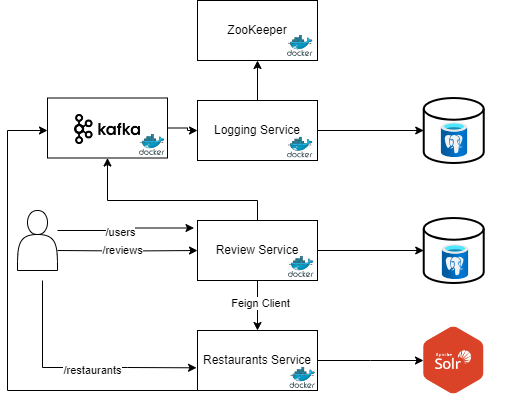

The diagram above was exported from draw.io. Its source (the exported page's mxGraphModel, read from the mxfile embedded in the PNG):
<mxGraphModel dx="1025" dy="1719" grid="1" gridSize="10" guides="1" tooltips="1" connect="1" arrows="1" fold="1" page="1" pageScale="1" pageWidth="827" pageHeight="1169" math="0" shadow="0">
  <root>
    <mxCell id="0" />
    <mxCell id="1" parent="0" />
    <mxCell id="UzSf1jOSqxdqopwDiQsC-7" style="edgeStyle=orthogonalEdgeStyle;rounded=0;orthogonalLoop=1;jettySize=auto;html=1;" parent="1" target="UzSf1jOSqxdqopwDiQsC-6" edge="1">
      <mxGeometry relative="1" as="geometry">
        <mxPoint x="70" y="220" as="sourcePoint" />
      </mxGeometry>
    </mxCell>
    <mxCell id="UzSf1jOSqxdqopwDiQsC-8" value="/reviews" style="edgeLabel;html=1;align=center;verticalAlign=middle;resizable=0;points=[];" parent="UzSf1jOSqxdqopwDiQsC-7" vertex="1" connectable="0">
      <mxGeometry x="-0.0928" y="1" relative="1" as="geometry">
        <mxPoint as="offset" />
      </mxGeometry>
    </mxCell>
    <mxCell id="UzSf1jOSqxdqopwDiQsC-14" style="edgeStyle=orthogonalEdgeStyle;rounded=0;orthogonalLoop=1;jettySize=auto;html=1;" parent="1" source="UzSf1jOSqxdqopwDiQsC-6" target="UzSf1jOSqxdqopwDiQsC-10" edge="1">
      <mxGeometry relative="1" as="geometry" />
    </mxCell>
    <mxCell id="UzSf1jOSqxdqopwDiQsC-15" value="Feign Client" style="edgeLabel;html=1;align=center;verticalAlign=middle;resizable=0;points=[];" parent="UzSf1jOSqxdqopwDiQsC-14" vertex="1" connectable="0">
      <mxGeometry x="-0.126" y="2" relative="1" as="geometry">
        <mxPoint as="offset" />
      </mxGeometry>
    </mxCell>
    <mxCell id="UzSf1jOSqxdqopwDiQsC-23" style="edgeStyle=orthogonalEdgeStyle;rounded=0;orthogonalLoop=1;jettySize=auto;html=1;" parent="1" source="UzSf1jOSqxdqopwDiQsC-6" target="UzSf1jOSqxdqopwDiQsC-21" edge="1">
      <mxGeometry relative="1" as="geometry">
        <Array as="points">
          <mxPoint x="270" y="170" />
          <mxPoint x="120" y="170" />
        </Array>
      </mxGeometry>
    </mxCell>
    <mxCell id="UzSf1jOSqxdqopwDiQsC-31" style="edgeStyle=orthogonalEdgeStyle;rounded=0;orthogonalLoop=1;jettySize=auto;html=1;" parent="1" source="UzSf1jOSqxdqopwDiQsC-6" target="UzSf1jOSqxdqopwDiQsC-30" edge="1">
      <mxGeometry relative="1" as="geometry" />
    </mxCell>
    <mxCell id="UzSf1jOSqxdqopwDiQsC-6" value="Review Service" style="rounded=0;whiteSpace=wrap;html=1;" parent="1" vertex="1">
      <mxGeometry x="210" y="190" width="120" height="60" as="geometry" />
    </mxCell>
    <mxCell id="UzSf1jOSqxdqopwDiQsC-9" style="edgeStyle=orthogonalEdgeStyle;rounded=0;orthogonalLoop=1;jettySize=auto;html=1;entryX=-0.029;entryY=0.125;entryDx=0;entryDy=0;entryPerimeter=0;" parent="1" target="UzSf1jOSqxdqopwDiQsC-6" edge="1" source="MSLk-pO7lLfX-n5teuW8-2">
      <mxGeometry relative="1" as="geometry">
        <mxPoint x="70" y="200" as="sourcePoint" />
        <Array as="points">
          <mxPoint x="140" y="200" />
          <mxPoint x="140" y="197" />
        </Array>
      </mxGeometry>
    </mxCell>
    <mxCell id="UzSf1jOSqxdqopwDiQsC-13" value="/users" style="edgeLabel;html=1;align=center;verticalAlign=middle;resizable=0;points=[];" parent="UzSf1jOSqxdqopwDiQsC-9" vertex="1" connectable="0">
      <mxGeometry x="-0.1139" y="-1" relative="1" as="geometry">
        <mxPoint as="offset" />
      </mxGeometry>
    </mxCell>
    <mxCell id="UzSf1jOSqxdqopwDiQsC-19" style="edgeStyle=orthogonalEdgeStyle;rounded=0;orthogonalLoop=1;jettySize=auto;html=1;exitX=1;exitY=0.5;exitDx=0;exitDy=0;" parent="1" source="UzSf1jOSqxdqopwDiQsC-10" edge="1">
      <mxGeometry relative="1" as="geometry">
        <mxPoint x="436" y="330" as="targetPoint" />
        <mxPoint x="346" y="330.0000000000002" as="sourcePoint" />
      </mxGeometry>
    </mxCell>
    <mxCell id="UzSf1jOSqxdqopwDiQsC-24" style="edgeStyle=orthogonalEdgeStyle;rounded=0;orthogonalLoop=1;jettySize=auto;html=1;" parent="1" source="UzSf1jOSqxdqopwDiQsC-10" target="UzSf1jOSqxdqopwDiQsC-21" edge="1">
      <mxGeometry relative="1" as="geometry">
        <Array as="points">
          <mxPoint x="20" y="360" />
          <mxPoint x="20" y="100" />
        </Array>
      </mxGeometry>
    </mxCell>
    <mxCell id="UzSf1jOSqxdqopwDiQsC-10" value="Restaurants&lt;span style=&quot;background-color: initial;&quot;&gt;&amp;nbsp;Service&lt;/span&gt;" style="rounded=0;whiteSpace=wrap;html=1;" parent="1" vertex="1">
      <mxGeometry x="210" y="300" width="120" height="60" as="geometry" />
    </mxCell>
    <mxCell id="UzSf1jOSqxdqopwDiQsC-11" style="edgeStyle=orthogonalEdgeStyle;rounded=0;orthogonalLoop=1;jettySize=auto;html=1;entryX=-0.008;entryY=0.622;entryDx=0;entryDy=0;entryPerimeter=0;" parent="1" target="UzSf1jOSqxdqopwDiQsC-10" edge="1">
      <mxGeometry relative="1" as="geometry">
        <mxPoint x="55" y="250" as="sourcePoint" />
        <Array as="points">
          <mxPoint x="55" y="337" />
          <mxPoint x="140" y="337" />
        </Array>
      </mxGeometry>
    </mxCell>
    <mxCell id="UzSf1jOSqxdqopwDiQsC-12" value="/restaurants" style="edgeLabel;html=1;align=center;verticalAlign=middle;resizable=0;points=[];" parent="UzSf1jOSqxdqopwDiQsC-11" vertex="1" connectable="0">
      <mxGeometry x="0.1308" y="-2" relative="1" as="geometry">
        <mxPoint as="offset" />
      </mxGeometry>
    </mxCell>
    <mxCell id="UzSf1jOSqxdqopwDiQsC-26" style="edgeStyle=orthogonalEdgeStyle;rounded=0;orthogonalLoop=1;jettySize=auto;html=1;" parent="1" source="UzSf1jOSqxdqopwDiQsC-21" target="UzSf1jOSqxdqopwDiQsC-25" edge="1">
      <mxGeometry relative="1" as="geometry" />
    </mxCell>
    <mxCell id="UzSf1jOSqxdqopwDiQsC-21" value="" style="rounded=0;whiteSpace=wrap;html=1;" parent="1" vertex="1">
      <mxGeometry x="60" y="67.5" width="120" height="60" as="geometry" />
    </mxCell>
    <mxCell id="UzSf1jOSqxdqopwDiQsC-22" value="" style="shape=image;verticalLabelPosition=bottom;labelBackgroundColor=default;verticalAlign=top;aspect=fixed;imageAspect=0;image=https://miro.medium.com/v2/resize:fit:1024/1*Kkt3A9csFjjcBEWKWWnLaQ.png;" parent="1" vertex="1">
      <mxGeometry x="87.03999999999999" y="84" width="65.92" height="30" as="geometry" />
    </mxCell>
    <mxCell id="UzSf1jOSqxdqopwDiQsC-28" style="edgeStyle=orthogonalEdgeStyle;rounded=0;orthogonalLoop=1;jettySize=auto;html=1;" parent="1" source="UzSf1jOSqxdqopwDiQsC-25" target="UzSf1jOSqxdqopwDiQsC-27" edge="1">
      <mxGeometry relative="1" as="geometry" />
    </mxCell>
    <mxCell id="UzSf1jOSqxdqopwDiQsC-34" style="edgeStyle=orthogonalEdgeStyle;rounded=0;orthogonalLoop=1;jettySize=auto;html=1;" parent="1" source="UzSf1jOSqxdqopwDiQsC-25" target="UzSf1jOSqxdqopwDiQsC-33" edge="1">
      <mxGeometry relative="1" as="geometry" />
    </mxCell>
    <mxCell id="UzSf1jOSqxdqopwDiQsC-25" value="Logging Service" style="rounded=0;whiteSpace=wrap;html=1;" parent="1" vertex="1">
      <mxGeometry x="210" y="70" width="120" height="60" as="geometry" />
    </mxCell>
    <mxCell id="UzSf1jOSqxdqopwDiQsC-27" value="" style="strokeWidth=2;html=1;shape=mxgraph.flowchart.database;whiteSpace=wrap;" parent="1" vertex="1">
      <mxGeometry x="436.23" y="67.5" width="60" height="65" as="geometry" />
    </mxCell>
    <mxCell id="UzSf1jOSqxdqopwDiQsC-29" value="" style="image;aspect=fixed;html=1;points=[];align=center;fontSize=12;image=img/lib/azure2/databases/Azure_Database_PostgreSQL_Server.svg;" parent="1" vertex="1">
      <mxGeometry x="453.88" y="92" width="26.25" height="35" as="geometry" />
    </mxCell>
    <mxCell id="UzSf1jOSqxdqopwDiQsC-30" value="" style="strokeWidth=2;html=1;shape=mxgraph.flowchart.database;whiteSpace=wrap;" parent="1" vertex="1">
      <mxGeometry x="436.22" y="187.5" width="60" height="65" as="geometry" />
    </mxCell>
    <mxCell id="UzSf1jOSqxdqopwDiQsC-32" value="" style="image;aspect=fixed;html=1;points=[];align=center;fontSize=12;image=img/lib/azure2/databases/Azure_Database_PostgreSQL_Server.svg;" parent="1" vertex="1">
      <mxGeometry x="454.87" y="214" width="26.25" height="35" as="geometry" />
    </mxCell>
    <mxCell id="UzSf1jOSqxdqopwDiQsC-33" value="ZooKeeper" style="rounded=0;whiteSpace=wrap;html=1;" parent="1" vertex="1">
      <mxGeometry x="210" y="-30" width="120" height="60" as="geometry" />
    </mxCell>
    <mxCell id="UzSf1jOSqxdqopwDiQsC-35" value="" style="image;sketch=0;aspect=fixed;html=1;points=[];align=center;fontSize=12;image=img/lib/mscae/Docker.svg;" parent="1" vertex="1">
      <mxGeometry x="300" y="5" width="25.61" height="21" as="geometry" />
    </mxCell>
    <mxCell id="UzSf1jOSqxdqopwDiQsC-36" value="" style="image;sketch=0;aspect=fixed;html=1;points=[];align=center;fontSize=12;image=img/lib/mscae/Docker.svg;" parent="1" vertex="1">
      <mxGeometry x="300" y="106.5" width="25.61" height="21" as="geometry" />
    </mxCell>
    <mxCell id="UzSf1jOSqxdqopwDiQsC-37" value="" style="image;sketch=0;aspect=fixed;html=1;points=[];align=center;fontSize=12;image=img/lib/mscae/Docker.svg;" parent="1" vertex="1">
      <mxGeometry x="301" y="226" width="25.61" height="21" as="geometry" />
    </mxCell>
    <mxCell id="UzSf1jOSqxdqopwDiQsC-38" value="" style="image;sketch=0;aspect=fixed;html=1;points=[];align=center;fontSize=12;image=img/lib/mscae/Docker.svg;" parent="1" vertex="1">
      <mxGeometry x="302.39" y="337" width="25.61" height="21" as="geometry" />
    </mxCell>
    <mxCell id="UzSf1jOSqxdqopwDiQsC-39" value="" style="shape=image;verticalLabelPosition=bottom;labelBackgroundColor=default;verticalAlign=top;aspect=fixed;imageAspect=0;image=https://www.ibm.com/content/dam/adobe-cms/instana/media_logo/Apache-Solr.png/_jcr_content/renditions/cq5dam.web.1280.1280.png;" parent="1" vertex="1">
      <mxGeometry x="390" y="272.5" width="152.45" height="115" as="geometry" />
    </mxCell>
    <mxCell id="MSLk-pO7lLfX-n5teuW8-2" value="" style="shape=actor;whiteSpace=wrap;html=1;" vertex="1" parent="1">
      <mxGeometry x="30.000000000000014" y="180" width="40" height="60" as="geometry" />
    </mxCell>
    <mxCell id="MSLk-pO7lLfX-n5teuW8-3" value="" style="image;sketch=0;aspect=fixed;html=1;points=[];align=center;fontSize=12;image=img/lib/mscae/Docker.svg;" vertex="1" parent="1">
      <mxGeometry x="151.96" y="104" width="25.61" height="21" as="geometry" />
    </mxCell>
  </root>
</mxGraphModel>